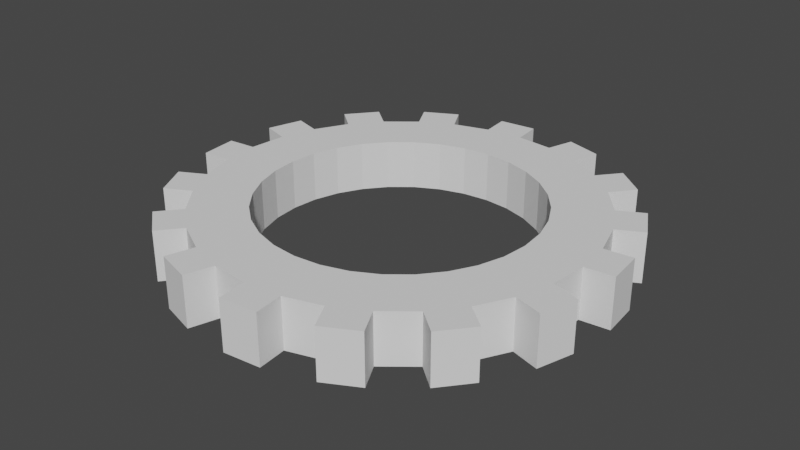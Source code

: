 # Source: shesterenka.blend  (saved by Blender 4.2.66; exported with 4.5.12 LTS)
import bpy
from mathutils import Matrix  # noqa: F401  (used for matrix-valued properties, if any)

bpy.ops.wm.read_factory_settings(use_empty=True)
scene = bpy.context.scene
scene.name = 'Scene'

# ---- collections
col_collection = bpy.data.collections.new('Collection'); scene.collection.children.link(col_collection)

# ---- world
world_world = bpy.data.worlds.new('World'); scene.world = world_world
world_world.use_nodes = True; world_world.node_tree.nodes.clear()
_N = world_world.node_tree.nodes; _L = world_world.node_tree.links
n0 = _N.new('ShaderNodeOutputWorld'); n0.name = 'World Output'; n0.location = (300, 300)
n1 = _N.new('ShaderNodeBackground'); n1.name = 'Background'; n1.location = (10, 300)
n1.inputs[0].default_value = (0.05088, 0.05088, 0.05088, 1.0)
_L.new(n1.outputs[0], n0.inputs[0])
n0.is_active_output = True
world_world.color = (0.05088, 0.05088, 0.05088)
world_world.use_sun_shadow = False
world_world.sun_shadow_jitter_overblur = 0.0

# ---- meshes
me_circle_001 = bpy.data.meshes.new('Circle.001')
me_circle_001.from_pydata([(0.0, 1.0, 0.0), (-0.1951, 0.9808, 0.0), (-0.3827, 0.9239, 0.0), (-0.5556, 0.8315, 0.0), (-0.7071, 0.7071, 0.0), (-0.8315, 0.5556, 0.0), (-0.9239, 0.3827, 0.0), (-0.9808, 0.1951, 0.0), (-1.0, -4.371e-08, 0.0), (-0.9808, -0.1951, 0.0), (-0.9239, -0.3827, 0.0), (-0.8315, -0.5556, 0.0), (-0.7071, -0.7071, 0.0), (-0.5556, -0.8315, 0.0), (-0.3827, -0.9239, 0.0), (-0.1951, -0.9808, 0.0), (8.742e-08, -1.0, 0.0), (0.1951, -0.9808, 0.0), (0.3827, -0.9239, 0.0), (0.5556, -0.8315, 0.0), (0.7071, -0.7071, 0.0), (0.8315, -0.5556, 0.0), (0.9239, -0.3827, 0.0), (0.9808, -0.1951, 0.0), (1.0, 1.192e-08, 0.0), (0.9808, 0.1951, 0.0), (0.9239, 0.3827, 0.0), (0.8315, 0.5556, 0.0), (0.7071, 0.7071, 0.0), (0.5556, 0.8315, 0.0), (0.3827, 0.9239, 0.0), (0.1951, 0.9808, 0.0), (1.414, 1.686e-08, 0.0), (1.386, 0.2758, 0.0), (1.306, 0.541, 0.0), (1.175, 0.7854, 0.0), (0.9996, 0.9996, 0.0), (0.7854, 1.175, 0.0), (0.541, 1.306, 0.0), (0.2758, 1.386, 0.0), (0.0, 1.414, 0.0), (-0.2758, 1.386, 0.0), (-0.541, 1.306, 0.0), (-0.7854, 1.175, 0.0), (-0.9996, 0.9996, 0.0), (-1.175, 0.7854, 0.0), (-1.306, 0.541, 0.0), (-1.386, 0.2758, 0.0), (-1.414, -6.179e-08, 0.0), (-1.386, -0.2758, 0.0), (-1.306, -0.541, 0.0), (-1.175, -0.7854, 0.0), (-0.9996, -0.9996, 0.0), (-0.7854, -1.175, 0.0), (-0.541, -1.306, 0.0), (-0.2758, -1.386, 0.0), (1.236e-07, -1.414, 0.0), (0.2758, -1.386, 0.0), (0.541, -1.306, 0.0), (0.7854, -1.175, 0.0), (0.9996, -0.9996, 0.0), (1.175, -0.7854, 0.0), (1.306, -0.541, 0.0), (1.386, -0.2758, 0.0), (0.0, 1.414, 0.0), (-0.2758, 1.386, 0.0), (-0.541, 1.306, 0.0), (-0.7854, 1.175, 0.0), (-0.9996, 0.9996, 0.0), (-1.175, 0.7854, 0.0), (-1.306, 0.541, 0.0), (-1.386, 0.2758, 0.0), (-1.414, -6.179e-08, 0.0), (-1.386, -0.2758, 0.0), (-1.306, -0.541, 0.0), (-1.175, -0.7854, 0.0), (-0.9996, -0.9996, 0.0), (-0.7854, -1.175, 0.0), (-0.541, -1.306, 0.0), (-0.2758, -1.386, 0.0), (1.236e-07, -1.414, 0.0), (0.2758, -1.386, 0.0), (0.541, -1.306, 0.0), (0.7854, -1.175, 0.0), (0.9996, -0.9996, 0.0), (1.175, -0.7854, 0.0), (1.306, -0.541, 0.0), (1.386, -0.2758, 0.0), (1.414, 1.686e-08, 0.0), (1.386, 0.2758, 0.0), (1.306, 0.541, 0.0), (1.175, 0.7854, 0.0), (0.9996, 0.9996, 0.0), (0.7854, 1.175, 0.0), (0.541, 1.306, 0.0), (0.2758, 1.386, 0.0), (-0.1951, 0.9808, 0.3683), (0.0, 1.0, 0.3683), (-0.3827, 0.9239, 0.3683), (-0.5556, 0.8315, 0.3683), (-0.7071, 0.7071, 0.3683), (-0.8315, 0.5556, 0.3683), (-0.9239, 0.3827, 0.3683), (-0.9808, 0.1951, 0.3683), (-1.0, -4.371e-08, 0.3683), (-0.9808, -0.1951, 0.3683), (-0.9239, -0.3827, 0.3683), (-0.8315, -0.5556, 0.3683), (-0.7071, -0.7071, 0.3683), (-0.5556, -0.8315, 0.3683), (-0.3827, -0.9239, 0.3683), (-0.1951, -0.9808, 0.3683), (8.742e-08, -1.0, 0.3683), (0.1951, -0.9808, 0.3683), (0.3827, -0.9239, 0.3683), (0.5556, -0.8315, 0.3683), (0.7071, -0.7071, 0.3683), (0.8315, -0.5556, 0.3683), (0.9239, -0.3827, 0.3683), (0.9808, -0.1951, 0.3683), (1.0, 1.192e-08, 0.3683), (0.9808, 0.1951, 0.3683), (0.9239, 0.3827, 0.3683), (0.8315, 0.5556, 0.3683), (0.7071, 0.7071, 0.3683), (0.5556, 0.8315, 0.3683), (0.3827, 0.9239, 0.3683), (0.1951, 0.9808, 0.3683), (1.414, 1.686e-08, 0.3683), (1.386, 0.2758, 0.3683), (1.306, 0.541, 0.3683), (1.175, 0.7854, 0.3683), (0.9996, 0.9996, 0.3683), (0.7854, 1.175, 0.3683), (0.541, 1.306, 0.3683), (0.2758, 1.386, 0.3683), (0.0, 1.414, 0.3683), (-0.2758, 1.386, 0.3683), (-0.541, 1.306, 0.3683), (-0.7854, 1.175, 0.3683), (-0.9996, 0.9996, 0.3683), (-1.175, 0.7854, 0.3683), (-1.306, 0.541, 0.3683), (-1.386, 0.2758, 0.3683), (-1.414, -6.179e-08, 0.3683), (-1.386, -0.2758, 0.3683), (-1.306, -0.541, 0.3683), (-1.175, -0.7854, 0.3683), (-0.9996, -0.9996, 0.3683), (-0.7854, -1.175, 0.3683), (-0.541, -1.306, 0.3683), (-0.2758, -1.386, 0.3683), (1.236e-07, -1.414, 0.3683), (0.2758, -1.386, 0.3683), (0.541, -1.306, 0.3683), (0.7854, -1.175, 0.3683), (0.9996, -0.9996, 0.3683), (1.175, -0.7854, 0.3683), (1.306, -0.541, 0.3683), (1.386, -0.2758, 0.3683), (-0.2758, 1.386, 0.3683), (0.0, 1.414, 0.3683), (-0.541, 1.306, 0.3683), (-0.7854, 1.175, 0.3683), (-0.9996, 0.9996, 0.3683), (-1.175, 0.7854, 0.3683), (-1.306, 0.541, 0.3683), (-1.386, 0.2758, 0.3683), (-1.414, -6.179e-08, 0.3683), (-1.386, -0.2758, 0.3683), (-1.306, -0.541, 0.3683), (-1.175, -0.7854, 0.3683), (-0.9996, -0.9996, 0.3683), (-0.7854, -1.175, 0.3683), (-0.541, -1.306, 0.3683), (-0.2758, -1.386, 0.3683), (1.236e-07, -1.414, 0.3683), (0.2758, -1.386, 0.3683), (0.541, -1.306, 0.3683), (0.7854, -1.175, 0.3683), (0.9996, -0.9996, 0.3683), (1.175, -0.7854, 0.3683), (1.306, -0.541, 0.3683), (1.386, -0.2758, 0.3683), (1.414, 1.686e-08, 0.3683), (1.386, 0.2758, 0.3683), (1.306, 0.541, 0.3683), (1.175, 0.7854, 0.3683), (0.9996, 0.9996, 0.3683), (0.7854, 1.175, 0.3683), (0.541, 1.306, 0.3683), (0.2758, 1.386, 0.3683), (-1.597, -0.2966, 0.0), (-1.625, -0.02078, 0.0), (-1.597, -0.2966, 0.3683), (-1.625, -0.02078, 0.3683), (-1.362, -0.8853, 0.0), (-1.493, -0.6409, 0.0), (-1.362, -0.8853, 0.3683), (-1.493, -0.6409, 0.3683), (-0.9199, -1.339, 0.0), (-1.134, -1.163, 0.0), (-0.9199, -1.339, 0.3683), (-1.134, -1.163, 0.3683), (-0.3373, -1.589, 0.0), (-0.6025, -1.509, 0.0), (-0.3373, -1.589, 0.3683), (-0.6025, -1.509, 0.3683), (0.2966, -1.597, 0.0), (0.02078, -1.625, 0.0), (0.2966, -1.597, 0.3683), (0.02078, -1.625, 0.3683), (0.8853, -1.362, 0.0), (0.6409, -1.493, 0.0), (0.8853, -1.362, 0.3683), (0.6409, -1.493, 0.3683), (1.339, -0.9199, 0.0), (1.163, -1.134, 0.0), (1.339, -0.9199, 0.3683), (1.163, -1.134, 0.3683), (1.589, -0.3373, 0.0), (1.509, -0.6025, 0.0), (1.589, -0.3373, 0.3683), (1.509, -0.6025, 0.3683), (1.625, 0.02078, 0.0), (1.597, 0.2966, 0.0), (1.625, 0.02078, 0.3683), (1.597, 0.2966, 0.3683), (1.362, 0.8853, 0.0), (1.493, 0.6409, 0.0), (1.362, 0.8853, 0.3683), (1.493, 0.6409, 0.3683), (0.9199, 1.339, 0.0), (1.134, 1.163, 0.0), (0.9199, 1.339, 0.3683), (1.134, 1.163, 0.3683), (0.3373, 1.589, 0.0), (0.6025, 1.509, 0.0), (0.3373, 1.589, 0.3683), (0.6025, 1.509, 0.3683), (-0.2966, 1.597, 0.0), (-0.02078, 1.625, 0.0), (-0.2966, 1.597, 0.3683), (-0.02078, 1.625, 0.3683), (-0.8853, 1.362, 0.0), (-0.6409, 1.493, 0.0), (-0.8853, 1.362, 0.3683), (-0.6409, 1.493, 0.3683), (-1.339, 0.9199, 0.0), (-1.163, 1.134, 0.0), (-1.339, 0.9199, 0.3683), (-1.163, 1.134, 0.3683), (-1.589, 0.3373, 0.0), (-1.509, 0.6025, 0.0), (-1.589, 0.3373, 0.3683), (-1.509, 0.6025, 0.3683)], [(32, 63)], [(29, 37, 93, 92, 36, 28), (30, 38, 93, 94, 37, 29), (31, 39, 95, 94, 38, 30), (0, 40, 95, 64, 39, 31), (28, 36, 92, 91, 35, 27), (27, 35, 91, 90, 34, 26), (26, 34, 90, 89, 33, 25), (25, 33, 88, 89, 32, 24), (125, 124, 132, 188, 189, 133), (126, 125, 133, 190, 189, 134), (127, 126, 134, 190, 191, 135), (97, 127, 135, 161, 191, 136), (124, 123, 131, 187, 188, 132), (123, 122, 130, 186, 187, 131), (122, 121, 129, 185, 186, 130), (121, 120, 128, 185, 184, 129), (92, 188, 187, 91), (0, 97, 136, 40), (188, 92, 233, 235), (1, 41, 137, 96), (93, 94, 190, 189), (2, 42, 138, 98), (95, 191, 238, 236), (3, 99, 139, 43), (95, 64, 161, 191), (4, 44, 140, 100), (5, 45, 141, 101), (37, 133, 189, 93), (6, 46, 142, 102), (149, 109, 108, 148, 172, 173), (7, 103, 143, 47), (150, 110, 109, 149, 174, 173), (8, 48, 144, 104), (94, 190, 134, 38), (9, 49, 145, 105), (39, 135, 191, 95), (10, 106, 146, 50), (147, 107, 106, 146, 170, 171), (11, 51, 147, 107), (1, 0, 97, 96), (148, 108, 107, 147, 172, 171), (12, 52, 148, 108), (2, 1, 96, 98), (13, 109, 149, 53), (3, 2, 98, 99), (14, 54, 150, 110), (4, 3, 99, 100), (89, 185, 129, 33), (15, 55, 151, 111), (5, 4, 100, 101), (32, 89, 225, 224), (16, 56, 152, 112), (6, 5, 101, 102), (146, 106, 105, 145, 169, 170), (17, 113, 153, 57), (7, 6, 102, 103), (18, 114, 154, 58), (8, 7, 103, 104), (19, 115, 155, 59), (9, 8, 104, 105), (20, 116, 156, 60), (10, 9, 105, 106), (21, 61, 157, 117), (11, 10, 106, 107), (22, 118, 158, 62), (12, 11, 107, 108), (23, 119, 159, 63), (13, 12, 108, 109), (160, 161, 243, 242), (14, 13, 109, 110), (66, 162, 160, 65), (15, 14, 110, 111), (163, 162, 247, 246), (16, 15, 111, 112), (68, 164, 163, 67), (17, 16, 112, 113), (69, 165, 250, 248), (18, 17, 113, 114), (70, 166, 165, 69), (19, 18, 114, 115), (71, 167, 254, 252), (20, 19, 115, 116), (72, 168, 167, 71), (21, 20, 116, 117), (72, 73, 192, 193), (22, 21, 117, 118), (74, 170, 169, 73), (23, 22, 118, 119), (74, 75, 196, 197), (96, 97, 136, 160, 161, 137), (76, 172, 171, 75), (24, 88, 32, 87, 63, 23), (76, 77, 200, 201), (25, 121, 122, 26), (78, 174, 173, 77), (26, 122, 123, 27), (175, 174, 207, 206), (27, 123, 124, 28), (80, 176, 175, 79), (28, 124, 125, 29), (81, 177, 210, 208), (29, 125, 126, 30), (82, 178, 177, 81), (30, 126, 127, 31), (83, 179, 214, 212), (31, 127, 97, 0), (84, 180, 179, 83), (32, 128, 120, 24), (85, 181, 218, 216), (86, 182, 181, 85), (183, 182, 223, 222), (88, 184, 183, 87), (24, 120, 121, 25), (90, 186, 185, 89), (90, 91, 228, 229), (138, 98, 96, 137, 160, 162), (139, 99, 98, 138, 163, 162), (140, 100, 99, 139, 163, 164), (141, 101, 100, 140, 164, 165), (142, 102, 101, 141, 165, 166), (143, 103, 102, 142, 167, 166), (104, 103, 143, 168, 167, 144), (105, 104, 144, 169, 168, 145), (24, 23, 119, 120), (119, 159, 183, 184, 128, 120), (119, 118, 158, 183, 182, 159), (158, 118, 117, 157, 181, 182), (157, 117, 116, 156, 181, 180), (156, 116, 115, 155, 179, 180), (155, 115, 114, 154, 179, 178), (151, 111, 110, 150, 175, 174), (152, 112, 111, 151, 176, 175), (153, 113, 112, 152, 177, 176), (154, 114, 113, 153, 178, 177), (19, 59, 82, 83, 58, 18), (20, 60, 84, 83, 59, 19), (61, 84, 85, 60, 20, 21), (22, 62, 86, 85, 61, 21), (23, 63, 86, 87, 62, 22), (58, 81, 82, 57, 17, 18), (57, 80, 81, 56, 16, 17), (56, 79, 80, 55, 15, 16), (55, 78, 79, 54, 14, 15), (54, 77, 78, 53, 13, 14), (13, 53, 77, 76, 52, 12), (12, 52, 75, 76, 51, 11), (11, 51, 75, 74, 50, 10), (10, 50, 74, 73, 49, 9), (9, 49, 72, 73, 48, 8), (48, 71, 72, 47, 7, 8), (47, 70, 71, 46, 6, 7), (6, 46, 70, 69, 45, 5), (5, 45, 69, 68, 44, 4), (4, 44, 68, 67, 43, 3), (3, 43, 66, 67, 42, 2), (2, 42, 66, 65, 41, 1), (41, 64, 65, 40, 0, 1), (192, 194, 195, 193), (168, 72, 193, 195), (169, 168, 195, 194), (73, 169, 194, 192), (196, 198, 199, 197), (170, 74, 197, 199), (171, 170, 199, 198), (75, 171, 198, 196), (200, 202, 203, 201), (173, 172, 203, 202), (77, 173, 202, 200), (172, 76, 201, 203), (204, 206, 207, 205), (79, 175, 206, 204), (174, 78, 205, 207), (78, 79, 204, 205), (208, 210, 211, 209), (177, 176, 211, 210), (176, 80, 209, 211), (80, 81, 208, 209), (212, 214, 215, 213), (178, 82, 213, 215), (179, 178, 215, 214), (82, 83, 212, 213), (216, 218, 219, 217), (181, 180, 219, 218), (180, 84, 217, 219), (84, 85, 216, 217), (220, 222, 223, 221), (182, 86, 221, 223), (86, 87, 220, 221), (87, 183, 222, 220), (225, 227, 226, 224), (128, 32, 224, 226), (185, 128, 226, 227), (89, 185, 227, 225), (228, 230, 231, 229), (186, 90, 229, 231), (91, 187, 230, 228), (187, 186, 231, 230), (232, 234, 235, 233), (92, 93, 232, 233), (93, 189, 234, 232), (189, 188, 235, 234), (236, 238, 239, 237), (94, 95, 236, 237), (191, 190, 239, 238), (190, 94, 237, 239), (240, 242, 243, 241), (65, 160, 242, 240), (161, 64, 241, 243), (64, 65, 240, 241), (244, 246, 247, 245), (67, 163, 246, 244), (66, 67, 244, 245), (162, 66, 245, 247), (248, 250, 251, 249), (68, 69, 248, 249), (164, 68, 249, 251), (165, 164, 251, 250), (252, 254, 255, 253), (70, 71, 252, 253), (166, 70, 253, 255), (167, 166, 255, 254)])
me_circle_001.use_remesh_fix_poles = True
me_circle_001.use_remesh_preserve_attributes = False
me_circle_001.update()

# ---- objects
ob_circle_001 = bpy.data.objects.new('Circle.001', me_circle_001)

# ---- transforms, parenting, visibility, modifiers, constraints
ob_circle_001.location = (0.0, 0.0, 0.0)
ob_circle_001.scale = (0.7074, 0.7074, 0.7074)

# ---- collection membership
col_collection.objects.link(ob_circle_001)

# ---- scene / render settings (as saved in the file)
scene.frame_start = 1; scene.frame_end = 250; scene.frame_set(1)
scene.render.engine = 'BLENDER_EEVEE_NEXT'
scene.cycles.sampling_pattern = 'TABULATED_SOBOL'
scene.cycles.use_light_tree = False
scene.view_settings.view_transform = 'Filmic'
bpy.context.view_layer.update()

# ---- added for rendering (the .blend has no active camera and no usable light): camera, sun
cam_auto = bpy.data.cameras.new('AutoCamera')
cam_auto.lens = 50.0
cam_auto.sensor_width = 36.0
cam_auto.clip_end = 1000.0
ob_auto_camera = bpy.data.objects.new('AutoCamera', cam_auto)
scene.collection.objects.link(ob_auto_camera)
ob_auto_camera.location = (3.01722, -3.62067, 2.54405)
ob_auto_camera.rotation_euler = (1.09748, -7.21219e-08, 0.694738)
scene.camera = ob_auto_camera
light_auto_sun = bpy.data.lights.new('AutoSun', 'SUN')
light_auto_sun.energy = 3.0
light_auto_sun.angle = 0.0523599
ob_auto_sun = bpy.data.objects.new('AutoSun', light_auto_sun)
scene.collection.objects.link(ob_auto_sun)
ob_auto_sun.rotation_euler = (0.872665, 0.174533, 0.523599)
bpy.context.view_layer.update()
